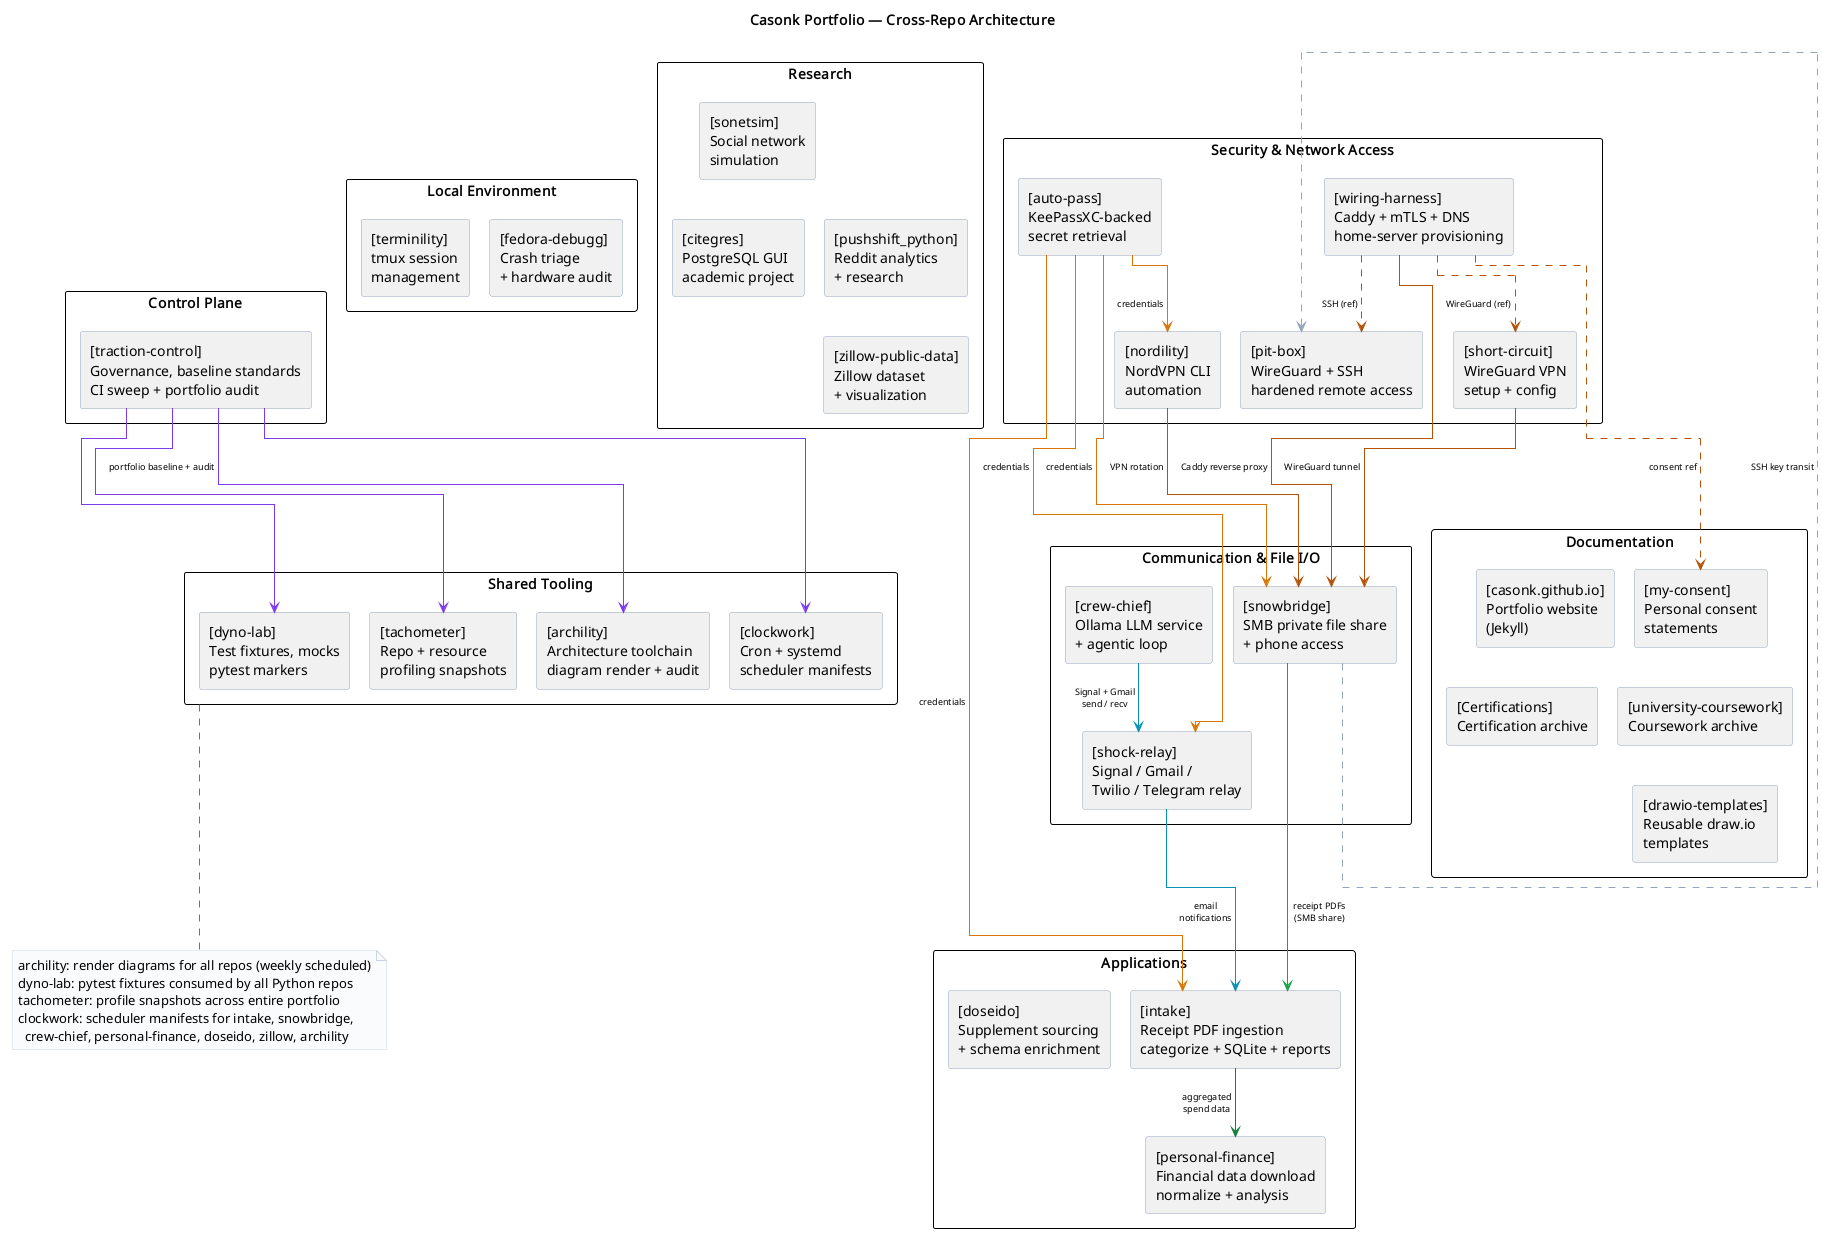

The diagram above was rendered by PlantUML. Its source (embedded in the PNG):
@startuml portfolio-architecture
!pragma layout elk
title Casonk Portfolio — Cross-Repo Architecture

skinparam shadowing false
skinparam defaultFontName Monospace
skinparam componentStyle rectangle
skinparam packageStyle rectangle
skinparam ArrowFontSize 9
skinparam ArrowColor #64748B
skinparam componentBorderColor #94A3B8
skinparam packageBorderColor #94A3B8
skinparam NoteBorderColor #CBD5E1
skinparam NoteBackgroundColor #F8FAFC

' ─────────────────────────────────────────────
' GOVERNANCE
' ─────────────────────────────────────────────
package "Control Plane" as CP #EDE9FE {
  component "[traction-control]\nGovernance, baseline standards\nCI sweep + portfolio audit" as TC
}

' ─────────────────────────────────────────────
' SHARED TOOLING
' ─────────────────────────────────────────────
package "Shared Tooling" as TOOL #DBEAFE {
  component "[archility]\nArchitecture toolchain\ndiagram render + audit" as ARCH
  component "[dyno-lab]\nTest fixtures, mocks\npytest markers" as DYNO
  component "[tachometer]\nRepo + resource\nprofiling snapshots" as TACHO
  component "[clockwork]\nCron + systemd\nscheduler manifests" as CLOCK
}

note bottom of TOOL
  archility: render diagrams for all repos (weekly scheduled)
  dyno-lab: pytest fixtures consumed by all Python repos
  tachometer: profile snapshots across entire portfolio
  clockwork: scheduler manifests for intake, snowbridge,
    crew-chief, personal-finance, doseido, zillow, archility
end note

' ─────────────────────────────────────────────
' SECURITY & NETWORK
' ─────────────────────────────────────────────
package "Security & Network Access" as NET #FEF9C3 {
  component "[auto-pass]\nKeePassXC-backed\nsecret retrieval" as PASS
  component "[nordility]\nNordVPN CLI\nautomation" as NORD
  component "[short-circuit]\nWireGuard VPN\nsetup + config" as SC
  component "[pit-box]\nWireGuard + SSH\nhardened remote access" as PB
  component "[wiring-harness]\nCaddy + mTLS + DNS\nhome-server provisioning" as WH
}

' ─────────────────────────────────────────────
' COMMUNICATION & FILE I/O
' ─────────────────────────────────────────────
package "Communication & File I/O" as COMM #DCFCE7 {
  component "[shock-relay]\nSignal / Gmail /\nTwilio / Telegram relay" as SR
  component "[snowbridge]\nSMB private file share\n+ phone access" as SB
  component "[crew-chief]\nOllama LLM service\n+ agentic loop" as CC
}

' ─────────────────────────────────────────────
' APPLICATIONS
' ─────────────────────────────────────────────
package "Applications" as APPS #F0FDF4 {
  component "[intake]\nReceipt PDF ingestion\ncategorize + SQLite + reports" as INTAKE
  component "[personal-finance]\nFinancial data download\nnormalize + analysis" as PF
  component "[doseido]\nSupplement sourcing\n+ schema enrichment" as DOSE
}

' ─────────────────────────────────────────────
' LOCAL ENVIRONMENT
' ─────────────────────────────────────────────
package "Local Environment" as ENV #FFF7ED {
  component "[terminility]\ntmux session\nmanagement" as TERM
  component "[fedora-debugg]\nCrash triage\n+ hardware audit" as FD
}

' ─────────────────────────────────────────────
' RESEARCH
' ─────────────────────────────────────────────
package "Research" as RES #FFF1F2 {
  component "[sonetsim]\nSocial network\nsimulation" as SIM
  component "[citegres]\nPostgreSQL GUI\nacademic project" as CIT
  component "[pushshift_python]\nReddit analytics\n+ research" as PUSH
  component "[zillow-public-data]\nZillow dataset\n+ visualization" as ZILLOW
}

' ─────────────────────────────────────────────
' DOCUMENTATION
' ─────────────────────────────────────────────
package "Documentation" as DOCS #F8FAFC {
  component "[casonk.github.io]\nPortfolio website\n(Jekyll)" as SITE
  component "[Certifications]\nCertification archive" as CERT
  component "[my-consent]\nPersonal consent\nstatements" as CONSENT
  component "[university-coursework]\nCoursework archive" as UNI
  component "[drawio-templates]\nReusable draw.io\ntemplates" as DRAW
}

' ─────────────────────────────────────────────
' GOVERNANCE (solid purple)
' ─────────────────────────────────────────────
TC -[#7C3AED]-> ARCH  : portfolio baseline + audit
TC -[#7C3AED]-> CLOCK
TC -[#7C3AED]-> DYNO
TC -[#7C3AED]-> TACHO

' ─────────────────────────────────────────────
' SECRETS (solid amber)
' ─────────────────────────────────────────────
PASS -[#D97706]-> INTAKE : credentials
PASS -[#D97706]-> NORD   : credentials
PASS -[#D97706]-> SR     : credentials
PASS -[#D97706]-> SB     : credentials

' ─────────────────────────────────────────────
' MESSAGING (solid cyan)
' ─────────────────────────────────────────────
CC -[#0891B2]-> SR     : Signal + Gmail\nsend / recv
SR -[#0891B2]-> INTAKE : email\nnotifications

' ─────────────────────────────────────────────
' FILE I/O (solid green)
' ─────────────────────────────────────────────
SB -[#16A34A]-> INTAKE : receipt PDFs\n(SMB share)
SB -[#94A3B8,dashed]-> PB : SSH key transit

' ─────────────────────────────────────────────
' NETWORK / ACCESS (solid brown)
' ─────────────────────────────────────────────
NORD -[#B45309]-> SB : VPN rotation
SC   -[#B45309]-> SB : WireGuard tunnel
WH   -[#B45309]-> SB : Caddy reverse proxy
WH   -[#B45309,dashed]-> SC      : WireGuard (ref)
WH   -[#B45309,dashed]-> PB      : SSH (ref)
WH   -[#B45309,dashed]-> CONSENT : consent ref

' ─────────────────────────────────────────────
' DATA PIPELINE (solid dark green)
' ─────────────────────────────────────────────
INTAKE -[#15803D]-> PF : aggregated\nspend data

@enduml